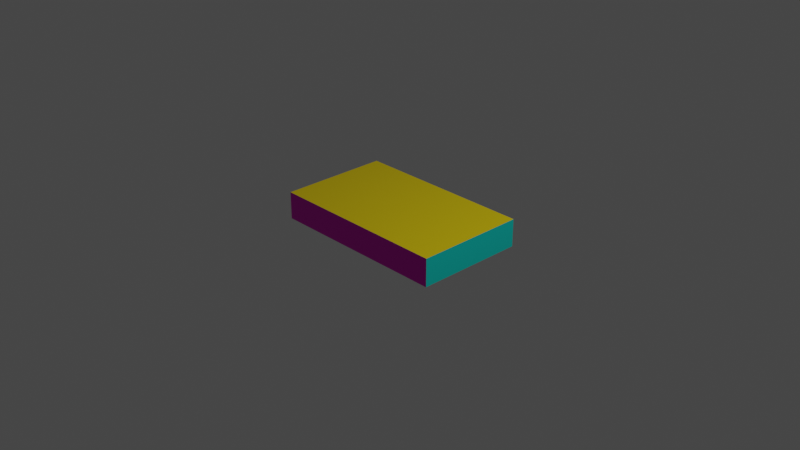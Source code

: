 # Source: cube.blend  (saved by Blender 2.93.21; exported with 4.5.12 LTS)
import bpy
from mathutils import Matrix  # noqa: F401  (used for matrix-valued properties, if any)

bpy.ops.wm.read_factory_settings(use_empty=True)
scene = bpy.context.scene
scene.name = 'Scene'

# ---- collections
col_collection = bpy.data.collections.new('Collection'); scene.collection.children.link(col_collection)

# ---- materials (node trees are filled in below, after node groups)
mat_red = bpy.data.materials.new('red')
mat_red.use_transparent_shadow = False
mat_red.preview_render_type = 'FLAT'
mat_yellow = bpy.data.materials.new('yellow')
mat_yellow.use_transparent_shadow = False
mat_yellow.preview_render_type = 'FLAT'
mat_green = bpy.data.materials.new('green')
mat_green.use_transparent_shadow = False
mat_green.preview_render_type = 'FLAT'
mat_cyan = bpy.data.materials.new('cyan')
mat_cyan.use_transparent_shadow = False
mat_cyan.preview_render_type = 'FLAT'
mat_vlue = bpy.data.materials.new('vlue')
mat_vlue.use_transparent_shadow = False
mat_vlue.preview_render_type = 'FLAT'
mat_purple = bpy.data.materials.new('purple')
mat_purple.use_transparent_shadow = False
mat_purple.preview_render_type = 'FLAT'

# ---- material node trees
mat_red.use_nodes = True; mat_red.node_tree.nodes.clear()
_N = mat_red.node_tree.nodes; _L = mat_red.node_tree.links
n0 = _N.new('ShaderNodeBsdfPrincipled'); n0.name = 'Principled BSDF'; n0.location = (10, 300)
n0.distribution = 'GGX'
n0.subsurface_method = 'BURLEY'
n0.inputs[0].default_value = (0.8, 0.0, 0.02335, 1.0)
n0.inputs[1].default_value = 0.4779
n0.inputs[2].default_value = 0.6691
n0.inputs[3].default_value = 1.45
n0.inputs[14].default_value = (0.9509, 0.7543, 0.7601, 1.0)
n0.inputs[19].default_value = 0.08824
n0.inputs[24].default_value = 0.08824
n0.inputs[27].default_value = (0.0, 0.0, 0.0, 1.0)
n1 = _N.new('ShaderNodeOutputMaterial'); n1.name = 'Material Output'; n1.location = (300, 300)
_L.new(n0.outputs[0], n1.inputs[0])
n1.is_active_output = True
mat_yellow.use_nodes = True; mat_yellow.node_tree.nodes.clear()
_N = mat_yellow.node_tree.nodes; _L = mat_yellow.node_tree.links
n0 = _N.new('ShaderNodeBsdfPrincipled'); n0.name = 'Principled BSDF'; n0.location = (10, 300)
n0.distribution = 'GGX'
n0.subsurface_method = 'BURLEY'
n0.inputs[0].default_value = (0.9035, 0.6819, 0.0, 1.0)
n0.inputs[1].default_value = 0.4853
n0.inputs[3].default_value = 1.45
n0.inputs[27].default_value = (0.0, 0.0, 0.0, 1.0)
n0.inputs[28].default_value = 1.0
n1 = _N.new('ShaderNodeOutputMaterial'); n1.name = 'Material Output'; n1.location = (300, 300)
_L.new(n0.outputs[0], n1.inputs[0])
n1.is_active_output = True
mat_green.use_nodes = True; mat_green.node_tree.nodes.clear()
_N = mat_green.node_tree.nodes; _L = mat_green.node_tree.links
n0 = _N.new('ShaderNodeBsdfPrincipled'); n0.name = 'Principled BSDF'; n0.location = (10, 300)
n0.distribution = 'GGX'
n0.subsurface_method = 'BURLEY'
n0.inputs[0].default_value = (0.01851, 0.8, 0.001717, 1.0)
n0.inputs[1].default_value = 0.4926
n0.inputs[3].default_value = 1.45
n0.inputs[27].default_value = (0.0, 0.0, 0.0, 1.0)
n0.inputs[28].default_value = 1.0
n1 = _N.new('ShaderNodeOutputMaterial'); n1.name = 'Material Output'; n1.location = (300, 300)
_L.new(n0.outputs[0], n1.inputs[0])
n1.is_active_output = True
mat_cyan.use_nodes = True; mat_cyan.node_tree.nodes.clear()
_N = mat_cyan.node_tree.nodes; _L = mat_cyan.node_tree.links
n0 = _N.new('ShaderNodeBsdfPrincipled'); n0.name = 'Principled BSDF'; n0.location = (10, 300)
n0.distribution = 'GGX'
n0.subsurface_method = 'BURLEY'
n0.inputs[0].default_value = (0.004799, 0.8, 0.7108, 1.0)
n0.inputs[1].default_value = 0.5074
n0.inputs[3].default_value = 1.45
n0.inputs[27].default_value = (0.0, 0.0, 0.0, 1.0)
n0.inputs[28].default_value = 1.0
n1 = _N.new('ShaderNodeOutputMaterial'); n1.name = 'Material Output'; n1.location = (300, 300)
_L.new(n0.outputs[0], n1.inputs[0])
n1.is_active_output = True
mat_vlue.use_nodes = True; mat_vlue.node_tree.nodes.clear()
_N = mat_vlue.node_tree.nodes; _L = mat_vlue.node_tree.links
n0 = _N.new('ShaderNodeBsdfPrincipled'); n0.name = 'Principled BSDF'; n0.location = (10, 300)
n0.distribution = 'GGX'
n0.subsurface_method = 'BURLEY'
n0.inputs[0].default_value = (0.0, 0.008794, 0.8, 1.0)
n0.inputs[1].default_value = 0.4632
n0.inputs[3].default_value = 1.45
n0.inputs[27].default_value = (0.0, 0.0, 0.0, 1.0)
n0.inputs[28].default_value = 1.0
n1 = _N.new('ShaderNodeOutputMaterial'); n1.name = 'Material Output'; n1.location = (300, 300)
_L.new(n0.outputs[0], n1.inputs[0])
n1.is_active_output = True
mat_purple.use_nodes = True; mat_purple.node_tree.nodes.clear()
_N = mat_purple.node_tree.nodes; _L = mat_purple.node_tree.links
n0 = _N.new('ShaderNodeBsdfPrincipled'); n0.name = 'Principled BSDF'; n0.location = (10, 300)
n0.distribution = 'GGX'
n0.subsurface_method = 'BURLEY'
n0.inputs[0].default_value = (0.8, 0.0, 0.5971, 1.0)
n0.inputs[1].default_value = 0.5
n0.inputs[3].default_value = 1.45
n0.inputs[27].default_value = (0.0, 0.0, 0.0, 1.0)
n0.inputs[28].default_value = 1.0
n1 = _N.new('ShaderNodeOutputMaterial'); n1.name = 'Material Output'; n1.location = (300, 300)
_L.new(n0.outputs[0], n1.inputs[0])
n1.is_active_output = True

# ---- world
world_world = bpy.data.worlds.new('World'); scene.world = world_world
world_world.use_nodes = True; world_world.node_tree.nodes.clear()
_N = world_world.node_tree.nodes; _L = world_world.node_tree.links
n0 = _N.new('ShaderNodeOutputWorld'); n0.name = 'World Output'; n0.location = (300, 300)
n1 = _N.new('ShaderNodeBackground'); n1.name = 'Background'; n1.location = (10, 300)
n1.inputs[0].default_value = (0.05088, 0.05088, 0.05088, 1.0)
_L.new(n1.outputs[0], n0.inputs[0])
n0.is_active_output = True
world_world.color = (0.05088, 0.05088, 0.05088)
world_world.use_sun_shadow = False
world_world.sun_shadow_jitter_overblur = 0.0

# ---- cameras
cam_camera = bpy.data.cameras.new('Camera')
cam_camera.clip_end = 100.0
cam_camera.ortho_scale = 7.314

# ---- lights
light_light = bpy.data.lights.new('Light', 'POINT')
light_light.transmission_factor = 0.0
light_light.energy = 1000.0
light_light.shadow_soft_size = 0.1
light_light.shadow_maximum_resolution = 0.006
light_light.use_absolute_resolution = True

# ---- meshes
me_cube_001 = bpy.data.meshes.new('Cube.001')
me_cube_001.from_pydata([(-1.0, -1.0, -1.0), (-1.0, -1.0, 1.0), (-1.0, 1.0, -1.0), (-1.0, 1.0, 1.0), (1.0, -1.0, -1.0), (1.0, -1.0, 1.0), (1.0, 1.0, -1.0), (1.0, 1.0, 1.0)], [], [(0, 1, 3, 2), (2, 3, 7, 6), (6, 7, 5, 4), (4, 5, 1, 0), (2, 6, 4, 0), (7, 3, 1, 5)])
me_cube_001.polygons.foreach_set('material_index', [4, 0, 3, 5, 2, 1])
_uv = me_cube_001.uv_layers.new(name='UVMap')
_uv.uv.foreach_set('vector', [0.375, 0.0, 0.625, 0.0, 0.625, 0.25, 0.375, 0.25, 0.375, 0.25, 0.625, 0.25, 0.625, 0.5, 0.375, 0.5, 0.375, 0.5, 0.625, 0.5, 0.625, 0.75, 0.375, 0.75, 0.375, 0.75, 0.625, 0.75, 0.625, 1.0, 0.375, 1.0, 0.125, 0.5, 0.375, 0.5, 0.375, 0.75, 0.125, 0.75, 0.625, 0.5, 0.875, 0.5, 0.875, 0.75, 0.625, 0.75])
me_cube_001.materials.append(mat_red)
me_cube_001.materials.append(mat_yellow)
me_cube_001.materials.append(mat_green)
me_cube_001.materials.append(mat_cyan)
me_cube_001.materials.append(mat_vlue)
me_cube_001.materials.append(mat_purple)
me_cube_001.use_remesh_fix_poles = True
me_cube_001.use_remesh_preserve_attributes = False
me_cube_001.update()

# ---- objects
ob_light = bpy.data.objects.new('Light', light_light)
ob_camera = bpy.data.objects.new('Camera', cam_camera)
ob_cube = bpy.data.objects.new('Cube', me_cube_001)

# ---- transforms, parenting, visibility, modifiers, constraints
ob_light.location = (4.076, 1.005, 5.904)
ob_light.rotation_euler = (0.6503, 0.05522, 1.866)
ob_light.lock_rotations_4d = False
ob_light.empty_display_type = 'ARROWS'
ob_light.color = (0.0, 0.0, 0.0, 0.0)
ob_light.lineart.crease_threshold = 0.0
ob_camera.location = (7.359, -6.926, 4.958)
ob_camera.rotation_euler = (1.109, 0.0, 0.8149)
ob_camera.lock_rotations_4d = False
ob_camera.empty_display_type = 'ARROWS'
ob_camera.color = (0.0, 0.0, 0.0, 0.0)
ob_camera.display_type = 'WIRE'
ob_camera.lineart.crease_threshold = 0.0
ob_cube.location = (0.0, 0.0, 0.0)
ob_cube.scale = (1.0, 0.6, 0.15)

# ---- collection membership
col_collection.objects.link(ob_light)
col_collection.objects.link(ob_camera)
col_collection.objects.link(ob_cube)

# ---- scene / render settings (as saved in the file)
scene.camera = ob_camera
scene.frame_start = 1; scene.frame_end = 250; scene.frame_set(1)
scene.render.engine = 'BLENDER_EEVEE_NEXT'
scene.cycles.use_denoising = False
scene.cycles.samples = 128
scene.cycles.sampling_pattern = 'TABULATED_SOBOL'
scene.cycles.use_adaptive_sampling = False
scene.cycles.use_light_tree = False
scene.view_settings.view_transform = 'Filmic'
bpy.context.view_layer.update()
